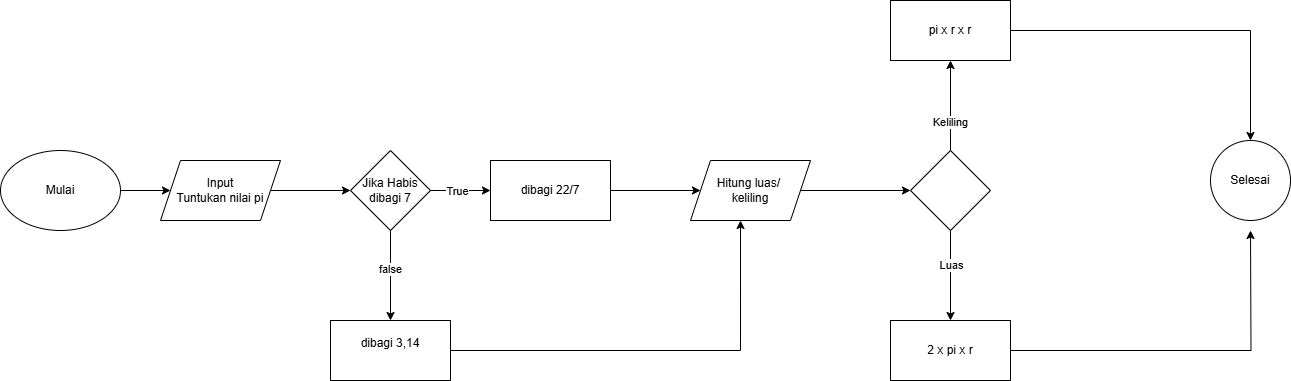

The diagram above was exported from draw.io. Its source (the exported page's mxGraphModel, read from the mxfile embedded in the PNG):
<mxGraphModel dx="1106" dy="1512" grid="1" gridSize="10" guides="1" tooltips="1" connect="1" arrows="1" fold="1" page="1" pageScale="1" pageWidth="850" pageHeight="1100" math="0" shadow="0">
  <root>
    <mxCell id="0" />
    <mxCell id="1" parent="0" />
    <mxCell id="3YQX_FFUSXl9VvBXRnxp-3" value="" style="edgeStyle=orthogonalEdgeStyle;rounded=0;orthogonalLoop=1;jettySize=auto;html=1;" edge="1" parent="1" source="3YQX_FFUSXl9VvBXRnxp-1" target="3YQX_FFUSXl9VvBXRnxp-2">
      <mxGeometry relative="1" as="geometry" />
    </mxCell>
    <mxCell id="3YQX_FFUSXl9VvBXRnxp-1" value="Mulai" style="ellipse;whiteSpace=wrap;html=1;" vertex="1" parent="1">
      <mxGeometry x="60" y="120" width="120" height="80" as="geometry" />
    </mxCell>
    <mxCell id="3YQX_FFUSXl9VvBXRnxp-5" value="" style="edgeStyle=orthogonalEdgeStyle;rounded=0;orthogonalLoop=1;jettySize=auto;html=1;" edge="1" parent="1" source="3YQX_FFUSXl9VvBXRnxp-2" target="3YQX_FFUSXl9VvBXRnxp-4">
      <mxGeometry relative="1" as="geometry" />
    </mxCell>
    <mxCell id="3YQX_FFUSXl9VvBXRnxp-2" value="Input&lt;div&gt;Tuntukan nilai pi&lt;/div&gt;" style="shape=parallelogram;perimeter=parallelogramPerimeter;whiteSpace=wrap;html=1;fixedSize=1;" vertex="1" parent="1">
      <mxGeometry x="220" y="130" width="120" height="60" as="geometry" />
    </mxCell>
    <mxCell id="3YQX_FFUSXl9VvBXRnxp-7" value="" style="edgeStyle=orthogonalEdgeStyle;rounded=0;orthogonalLoop=1;jettySize=auto;html=1;" edge="1" parent="1" source="3YQX_FFUSXl9VvBXRnxp-4" target="3YQX_FFUSXl9VvBXRnxp-6">
      <mxGeometry relative="1" as="geometry" />
    </mxCell>
    <mxCell id="3YQX_FFUSXl9VvBXRnxp-10" value="True" style="edgeLabel;html=1;align=center;verticalAlign=middle;resizable=0;points=[];" vertex="1" connectable="0" parent="3YQX_FFUSXl9VvBXRnxp-7">
      <mxGeometry x="-0.1333" relative="1" as="geometry">
        <mxPoint as="offset" />
      </mxGeometry>
    </mxCell>
    <mxCell id="3YQX_FFUSXl9VvBXRnxp-9" value="" style="edgeStyle=orthogonalEdgeStyle;rounded=0;orthogonalLoop=1;jettySize=auto;html=1;" edge="1" parent="1" source="3YQX_FFUSXl9VvBXRnxp-4" target="3YQX_FFUSXl9VvBXRnxp-8">
      <mxGeometry relative="1" as="geometry" />
    </mxCell>
    <mxCell id="3YQX_FFUSXl9VvBXRnxp-11" value="false" style="edgeLabel;html=1;align=center;verticalAlign=middle;resizable=0;points=[];" vertex="1" connectable="0" parent="3YQX_FFUSXl9VvBXRnxp-9">
      <mxGeometry x="-0.1556" y="-1" relative="1" as="geometry">
        <mxPoint as="offset" />
      </mxGeometry>
    </mxCell>
    <mxCell id="3YQX_FFUSXl9VvBXRnxp-4" value="Jika Habis&lt;div&gt;dibagi 7&lt;/div&gt;" style="rhombus;whiteSpace=wrap;html=1;" vertex="1" parent="1">
      <mxGeometry x="410" y="120" width="80" height="80" as="geometry" />
    </mxCell>
    <mxCell id="3YQX_FFUSXl9VvBXRnxp-13" value="" style="edgeStyle=orthogonalEdgeStyle;rounded=0;orthogonalLoop=1;jettySize=auto;html=1;" edge="1" parent="1" source="3YQX_FFUSXl9VvBXRnxp-6" target="3YQX_FFUSXl9VvBXRnxp-12">
      <mxGeometry relative="1" as="geometry" />
    </mxCell>
    <mxCell id="3YQX_FFUSXl9VvBXRnxp-6" value="dibagi 22/7" style="whiteSpace=wrap;html=1;" vertex="1" parent="1">
      <mxGeometry x="550" y="130" width="120" height="60" as="geometry" />
    </mxCell>
    <mxCell id="3YQX_FFUSXl9VvBXRnxp-8" value="dibagi 3,14&lt;div&gt;&lt;br&gt;&lt;/div&gt;" style="whiteSpace=wrap;html=1;" vertex="1" parent="1">
      <mxGeometry x="390" y="290" width="120" height="60" as="geometry" />
    </mxCell>
    <mxCell id="3YQX_FFUSXl9VvBXRnxp-16" value="" style="edgeStyle=orthogonalEdgeStyle;rounded=0;orthogonalLoop=1;jettySize=auto;html=1;" edge="1" parent="1" source="3YQX_FFUSXl9VvBXRnxp-12" target="3YQX_FFUSXl9VvBXRnxp-15">
      <mxGeometry relative="1" as="geometry" />
    </mxCell>
    <mxCell id="3YQX_FFUSXl9VvBXRnxp-12" value="Hitung luas/&amp;nbsp;&lt;div&gt;keliling&lt;/div&gt;" style="shape=parallelogram;perimeter=parallelogramPerimeter;whiteSpace=wrap;html=1;fixedSize=1;" vertex="1" parent="1">
      <mxGeometry x="750" y="130" width="120" height="60" as="geometry" />
    </mxCell>
    <mxCell id="3YQX_FFUSXl9VvBXRnxp-14" style="edgeStyle=orthogonalEdgeStyle;rounded=0;orthogonalLoop=1;jettySize=auto;html=1;entryX=0.417;entryY=1;entryDx=0;entryDy=0;entryPerimeter=0;" edge="1" parent="1" source="3YQX_FFUSXl9VvBXRnxp-8" target="3YQX_FFUSXl9VvBXRnxp-12">
      <mxGeometry relative="1" as="geometry" />
    </mxCell>
    <mxCell id="3YQX_FFUSXl9VvBXRnxp-18" value="" style="edgeStyle=orthogonalEdgeStyle;rounded=0;orthogonalLoop=1;jettySize=auto;html=1;" edge="1" parent="1" source="3YQX_FFUSXl9VvBXRnxp-15" target="3YQX_FFUSXl9VvBXRnxp-17">
      <mxGeometry relative="1" as="geometry" />
    </mxCell>
    <mxCell id="3YQX_FFUSXl9VvBXRnxp-19" value="Keliling" style="edgeLabel;html=1;align=center;verticalAlign=middle;resizable=0;points=[];" vertex="1" connectable="0" parent="3YQX_FFUSXl9VvBXRnxp-18">
      <mxGeometry x="-0.3556" y="1" relative="1" as="geometry">
        <mxPoint as="offset" />
      </mxGeometry>
    </mxCell>
    <mxCell id="3YQX_FFUSXl9VvBXRnxp-21" value="" style="edgeStyle=orthogonalEdgeStyle;rounded=0;orthogonalLoop=1;jettySize=auto;html=1;" edge="1" parent="1" source="3YQX_FFUSXl9VvBXRnxp-15" target="3YQX_FFUSXl9VvBXRnxp-20">
      <mxGeometry relative="1" as="geometry" />
    </mxCell>
    <mxCell id="3YQX_FFUSXl9VvBXRnxp-22" value="Luas" style="edgeLabel;html=1;align=center;verticalAlign=middle;resizable=0;points=[];" vertex="1" connectable="0" parent="3YQX_FFUSXl9VvBXRnxp-21">
      <mxGeometry x="-0.2444" relative="1" as="geometry">
        <mxPoint as="offset" />
      </mxGeometry>
    </mxCell>
    <mxCell id="3YQX_FFUSXl9VvBXRnxp-15" value="" style="rhombus;whiteSpace=wrap;html=1;" vertex="1" parent="1">
      <mxGeometry x="970" y="120" width="80" height="80" as="geometry" />
    </mxCell>
    <mxCell id="3YQX_FFUSXl9VvBXRnxp-24" value="" style="edgeStyle=orthogonalEdgeStyle;rounded=0;orthogonalLoop=1;jettySize=auto;html=1;" edge="1" parent="1" source="3YQX_FFUSXl9VvBXRnxp-17" target="3YQX_FFUSXl9VvBXRnxp-23">
      <mxGeometry relative="1" as="geometry" />
    </mxCell>
    <mxCell id="3YQX_FFUSXl9VvBXRnxp-17" value="pi x r x r" style="whiteSpace=wrap;html=1;" vertex="1" parent="1">
      <mxGeometry x="950" y="-30" width="120" height="60" as="geometry" />
    </mxCell>
    <mxCell id="3YQX_FFUSXl9VvBXRnxp-25" style="edgeStyle=orthogonalEdgeStyle;rounded=0;orthogonalLoop=1;jettySize=auto;html=1;exitX=1;exitY=0.5;exitDx=0;exitDy=0;" edge="1" parent="1" source="3YQX_FFUSXl9VvBXRnxp-20">
      <mxGeometry relative="1" as="geometry">
        <mxPoint x="1310" y="200" as="targetPoint" />
      </mxGeometry>
    </mxCell>
    <mxCell id="3YQX_FFUSXl9VvBXRnxp-20" value="2 x pi x r" style="whiteSpace=wrap;html=1;" vertex="1" parent="1">
      <mxGeometry x="950" y="290" width="120" height="60" as="geometry" />
    </mxCell>
    <mxCell id="3YQX_FFUSXl9VvBXRnxp-23" value="Selesai" style="ellipse;whiteSpace=wrap;html=1;" vertex="1" parent="1">
      <mxGeometry x="1270" y="110" width="80" height="80" as="geometry" />
    </mxCell>
  </root>
</mxGraphModel>